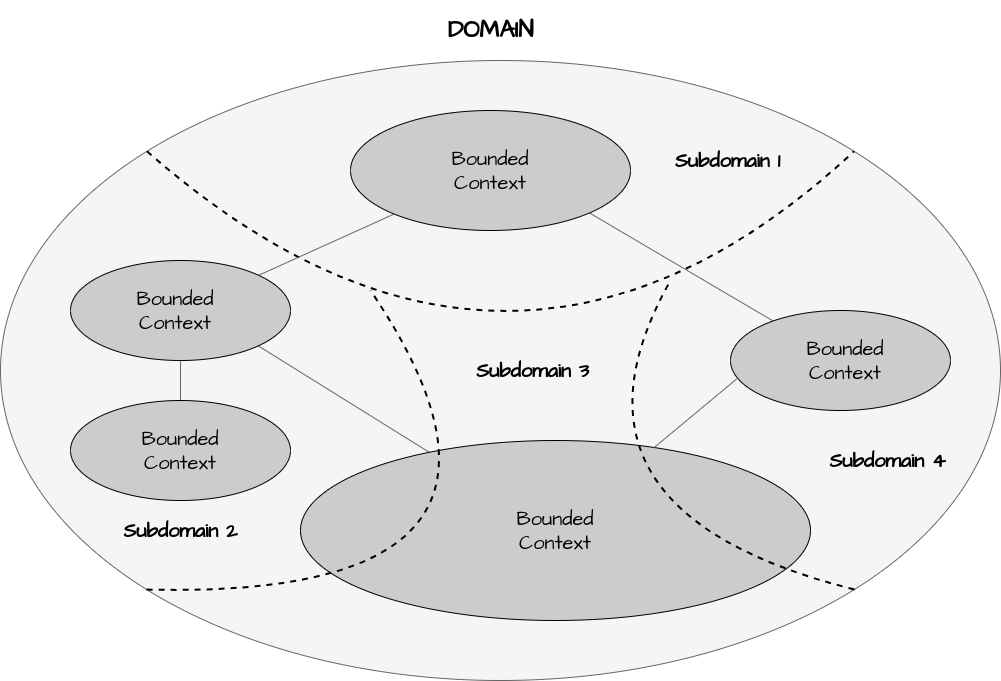

The diagram above was exported from draw.io. Its source (the exported page's mxGraphModel, read from the mxfile embedded in the PNG):
<mxGraphModel dx="2284" dy="786" grid="1" gridSize="10" guides="1" tooltips="1" connect="1" arrows="1" fold="1" page="1" pageScale="1" pageWidth="850" pageHeight="1100" math="0" shadow="0">
  <root>
    <mxCell id="0" />
    <mxCell id="1" parent="0" />
    <mxCell id="QCHR3v9w_kUe8LwDyEED-1" value="" style="ellipse;whiteSpace=wrap;html=1;fillColor=#f5f5f5;fontColor=#333333;strokeColor=#666666;" parent="1" vertex="1">
      <mxGeometry x="-180" y="70" width="1000" height="620" as="geometry" />
    </mxCell>
    <mxCell id="QCHR3v9w_kUe8LwDyEED-3" value="" style="endArrow=none;dashed=1;html=1;rounded=0;curved=1;exitX=0;exitY=0;exitDx=0;exitDy=0;entryX=1;entryY=0;entryDx=0;entryDy=0;strokeWidth=2;" parent="1" source="QCHR3v9w_kUe8LwDyEED-1" target="QCHR3v9w_kUe8LwDyEED-1" edge="1">
      <mxGeometry width="50" height="50" relative="1" as="geometry">
        <mxPoint x="400" y="420" as="sourcePoint" />
        <mxPoint x="450" y="370" as="targetPoint" />
        <Array as="points">
          <mxPoint x="330" y="480" />
        </Array>
      </mxGeometry>
    </mxCell>
    <mxCell id="MxQA7FfRiOCQOnT4LDNb-10" style="edgeStyle=none;rounded=0;orthogonalLoop=1;jettySize=auto;html=1;entryX=1;entryY=1;entryDx=0;entryDy=0;endArrow=none;endFill=0;strokeColor=#666666;" parent="1" source="QCHR3v9w_kUe8LwDyEED-6" target="QCHR3v9w_kUe8LwDyEED-8" edge="1">
      <mxGeometry relative="1" as="geometry" />
    </mxCell>
    <mxCell id="QCHR3v9w_kUe8LwDyEED-6" value="" style="ellipse;whiteSpace=wrap;html=1;fillColor=#CCCCCC;" parent="1" vertex="1">
      <mxGeometry x="120" y="450" width="510" height="180" as="geometry" />
    </mxCell>
    <mxCell id="QCHR3v9w_kUe8LwDyEED-7" value="" style="ellipse;whiteSpace=wrap;html=1;fillColor=#CCCCCC;" parent="1" vertex="1">
      <mxGeometry x="170" y="120" width="280" height="120" as="geometry" />
    </mxCell>
    <mxCell id="MxQA7FfRiOCQOnT4LDNb-9" style="edgeStyle=none;rounded=0;orthogonalLoop=1;jettySize=auto;html=1;entryX=0.5;entryY=0;entryDx=0;entryDy=0;endArrow=none;endFill=0;strokeColor=#666666;" parent="1" source="QCHR3v9w_kUe8LwDyEED-8" target="QCHR3v9w_kUe8LwDyEED-9" edge="1">
      <mxGeometry relative="1" as="geometry" />
    </mxCell>
    <mxCell id="MxQA7FfRiOCQOnT4LDNb-11" style="edgeStyle=none;rounded=0;orthogonalLoop=1;jettySize=auto;html=1;endArrow=none;endFill=0;strokeColor=#666666;" parent="1" source="QCHR3v9w_kUe8LwDyEED-8" target="QCHR3v9w_kUe8LwDyEED-7" edge="1">
      <mxGeometry relative="1" as="geometry" />
    </mxCell>
    <mxCell id="QCHR3v9w_kUe8LwDyEED-8" value="" style="ellipse;whiteSpace=wrap;html=1;fillColor=#CCCCCC;" parent="1" vertex="1">
      <mxGeometry x="-110" y="270" width="220" height="100" as="geometry" />
    </mxCell>
    <mxCell id="QCHR3v9w_kUe8LwDyEED-9" value="" style="ellipse;whiteSpace=wrap;html=1;fillColor=#CCCCCC;" parent="1" vertex="1">
      <mxGeometry x="-110" y="410" width="220" height="100" as="geometry" />
    </mxCell>
    <mxCell id="MxQA7FfRiOCQOnT4LDNb-8" style="edgeStyle=none;rounded=0;orthogonalLoop=1;jettySize=auto;html=1;entryX=1;entryY=1;entryDx=0;entryDy=0;endArrow=none;endFill=0;strokeColor=#666666;" parent="1" source="QCHR3v9w_kUe8LwDyEED-10" target="QCHR3v9w_kUe8LwDyEED-7" edge="1">
      <mxGeometry relative="1" as="geometry" />
    </mxCell>
    <mxCell id="QCHR3v9w_kUe8LwDyEED-10" value="" style="ellipse;whiteSpace=wrap;html=1;fillColor=#CCCCCC;" parent="1" vertex="1">
      <mxGeometry x="550" y="320" width="220" height="100" as="geometry" />
    </mxCell>
    <mxCell id="MxQA7FfRiOCQOnT4LDNb-1" value="&lt;b&gt;&lt;font style=&quot;font-size: 24px;&quot;&gt;DOMAIN&lt;/font&gt;&lt;/b&gt;" style="text;html=1;strokeColor=none;fillColor=none;align=center;verticalAlign=middle;whiteSpace=wrap;rounded=0;fontSize=20;fontFamily=Architects Daughter;" parent="1" vertex="1">
      <mxGeometry x="212.5" y="9.999999999999886" width="195" height="60" as="geometry" />
    </mxCell>
    <mxCell id="MxQA7FfRiOCQOnT4LDNb-2" value="Subdomain 1" style="text;html=1;strokeColor=none;fillColor=none;align=center;verticalAlign=middle;whiteSpace=wrap;rounded=0;fontSize=20;fontFamily=Architects Daughter;fontStyle=1" parent="1" vertex="1">
      <mxGeometry x="450" y="139.9999999999999" width="195" height="60" as="geometry" />
    </mxCell>
    <mxCell id="MxQA7FfRiOCQOnT4LDNb-3" value="Subdomain 2" style="text;html=1;strokeColor=none;fillColor=none;align=center;verticalAlign=middle;whiteSpace=wrap;rounded=0;fontSize=20;fontFamily=Architects Daughter;fontStyle=1" parent="1" vertex="1">
      <mxGeometry x="-97.5" y="509.9999999999999" width="195" height="60" as="geometry" />
    </mxCell>
    <mxCell id="MxQA7FfRiOCQOnT4LDNb-4" value="Subdomain 3" style="text;html=1;strokeColor=none;fillColor=none;align=center;verticalAlign=middle;whiteSpace=wrap;rounded=0;fontSize=20;fontFamily=Architects Daughter;fontStyle=1" parent="1" vertex="1">
      <mxGeometry x="255" y="349.9999999999999" width="195" height="60" as="geometry" />
    </mxCell>
    <mxCell id="MxQA7FfRiOCQOnT4LDNb-5" value="Subdomain 4" style="text;html=1;strokeColor=none;fillColor=none;align=center;verticalAlign=middle;whiteSpace=wrap;rounded=0;fontSize=20;fontFamily=Architects Daughter;fontStyle=1" parent="1" vertex="1">
      <mxGeometry x="610" y="439.9999999999999" width="195" height="60" as="geometry" />
    </mxCell>
    <mxCell id="MxQA7FfRiOCQOnT4LDNb-7" style="rounded=0;orthogonalLoop=1;jettySize=auto;html=1;entryX=0.036;entryY=0.67;entryDx=0;entryDy=0;entryPerimeter=0;endArrow=none;endFill=0;strokeColor=#666666;" parent="1" source="QCHR3v9w_kUe8LwDyEED-6" target="QCHR3v9w_kUe8LwDyEED-10" edge="1">
      <mxGeometry relative="1" as="geometry" />
    </mxCell>
    <mxCell id="MxQA7FfRiOCQOnT4LDNb-12" value="Bounded &lt;br&gt;Context" style="text;html=1;strokeColor=none;fillColor=none;align=center;verticalAlign=middle;whiteSpace=wrap;rounded=0;fontSize=20;fontFamily=Architects Daughter;" parent="1" vertex="1">
      <mxGeometry x="-65" y="430" width="130" height="60" as="geometry" />
    </mxCell>
    <mxCell id="MxQA7FfRiOCQOnT4LDNb-13" value="Bounded &lt;br&gt;Context" style="text;html=1;strokeColor=none;fillColor=none;align=center;verticalAlign=middle;whiteSpace=wrap;rounded=0;fontSize=20;fontFamily=Architects Daughter;" parent="1" vertex="1">
      <mxGeometry x="-70" y="290" width="130" height="60" as="geometry" />
    </mxCell>
    <mxCell id="MxQA7FfRiOCQOnT4LDNb-14" value="Bounded &lt;br&gt;Context" style="text;html=1;strokeColor=none;fillColor=none;align=center;verticalAlign=middle;whiteSpace=wrap;rounded=0;fontSize=20;fontFamily=Architects Daughter;" parent="1" vertex="1">
      <mxGeometry x="245" y="150" width="130" height="60" as="geometry" />
    </mxCell>
    <mxCell id="MxQA7FfRiOCQOnT4LDNb-15" value="Bounded &lt;br&gt;Context" style="text;html=1;strokeColor=none;fillColor=none;align=center;verticalAlign=middle;whiteSpace=wrap;rounded=0;fontSize=20;fontFamily=Architects Daughter;" parent="1" vertex="1">
      <mxGeometry x="310" y="510" width="130" height="60" as="geometry" />
    </mxCell>
    <mxCell id="MxQA7FfRiOCQOnT4LDNb-16" value="Bounded &lt;br&gt;Context" style="text;html=1;strokeColor=none;fillColor=none;align=center;verticalAlign=middle;whiteSpace=wrap;rounded=0;fontSize=20;fontFamily=Architects Daughter;" parent="1" vertex="1">
      <mxGeometry x="600" y="340" width="130" height="60" as="geometry" />
    </mxCell>
    <mxCell id="MxQA7FfRiOCQOnT4LDNb-19" value="" style="endArrow=none;dashed=1;html=1;strokeWidth=2;rounded=0;curved=1;exitX=0;exitY=1;exitDx=0;exitDy=0;" parent="1" edge="1">
      <mxGeometry width="50" height="50" relative="1" as="geometry">
        <mxPoint x="-34" y="599" as="sourcePoint" />
        <mxPoint x="190" y="300" as="targetPoint" />
        <Array as="points">
          <mxPoint x="400" y="610" />
        </Array>
      </mxGeometry>
    </mxCell>
    <mxCell id="MxQA7FfRiOCQOnT4LDNb-20" value="" style="endArrow=none;dashed=1;html=1;strokeWidth=2;rounded=0;curved=1;exitX=1;exitY=1;exitDx=0;exitDy=0;" parent="1" edge="1">
      <mxGeometry width="50" height="50" relative="1" as="geometry">
        <mxPoint x="674" y="599" as="sourcePoint" />
        <mxPoint x="490" y="290" as="targetPoint" />
        <Array as="points">
          <mxPoint x="360" y="520" />
        </Array>
      </mxGeometry>
    </mxCell>
  </root>
</mxGraphModel>